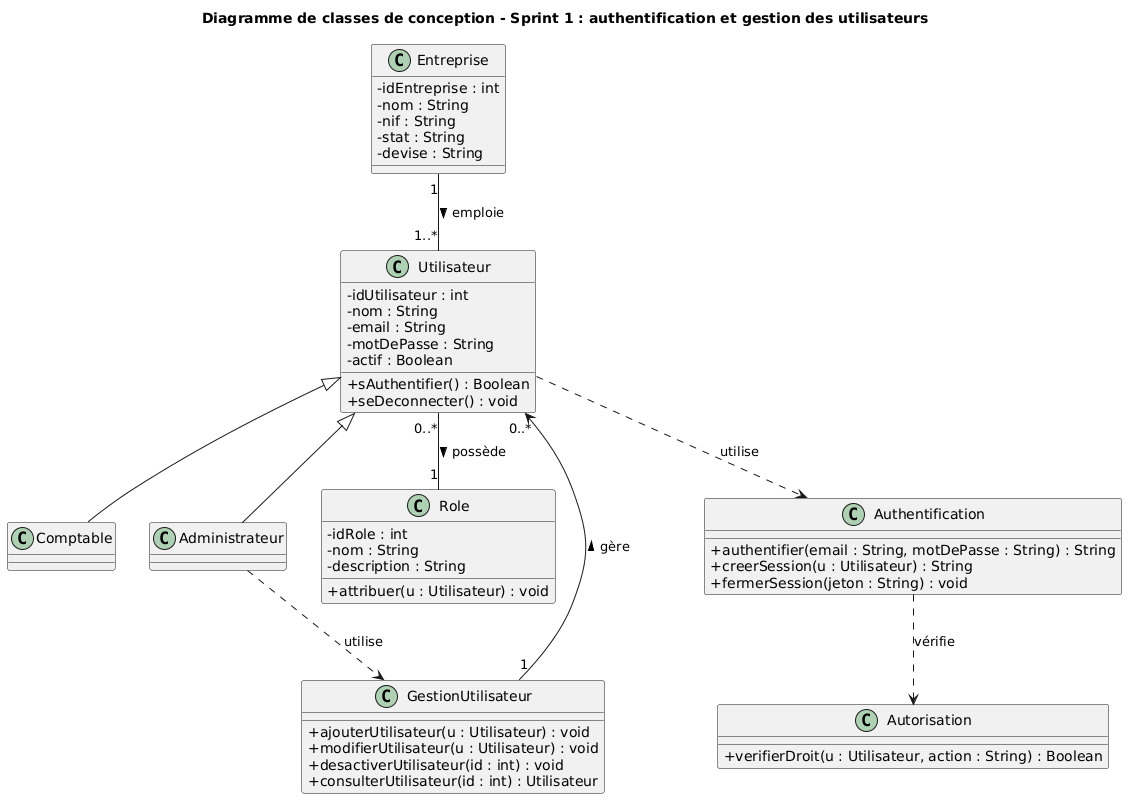

The diagram above was rendered by PlantUML. Its source (embedded in the PNG):
@startuml
title Diagramme de classes de conception - Sprint 1 : authentification et gestion des utilisateurs
skinparam classAttributeIconSize 0

class Entreprise {
  -idEntreprise : int
  -nom : String
  -nif : String
  -stat : String
  -devise : String
}
class Utilisateur {
  -idUtilisateur : int
  -nom : String
  -email : String
  -motDePasse : String
  -actif : Boolean
  +sAuthentifier() : Boolean
  +seDeconnecter() : void
}
class Comptable
class Administrateur
class Role {
  -idRole : int
  -nom : String
  -description : String
  +attribuer(u : Utilisateur) : void
}
class GestionUtilisateur {
  +ajouterUtilisateur(u : Utilisateur) : void
  +modifierUtilisateur(u : Utilisateur) : void
  +desactiverUtilisateur(id : int) : void
  +consulterUtilisateur(id : int) : Utilisateur
}
class Authentification {
  +authentifier(email : String, motDePasse : String) : String
  +creerSession(u : Utilisateur) : String
  +fermerSession(jeton : String) : void
}
class Autorisation {
  +verifierDroit(u : Utilisateur, action : String) : Boolean
}

Utilisateur <|-- Comptable
Utilisateur <|-- Administrateur
Entreprise "1" -- "1..*" Utilisateur : emploie >
Utilisateur "0..*" -- "1" Role : possède >
Administrateur ..> GestionUtilisateur : utilise
GestionUtilisateur "1" --> "0..*" Utilisateur : gère >
Utilisateur ..> Authentification : utilise
Authentification ..> Autorisation : vérifie
@enduml